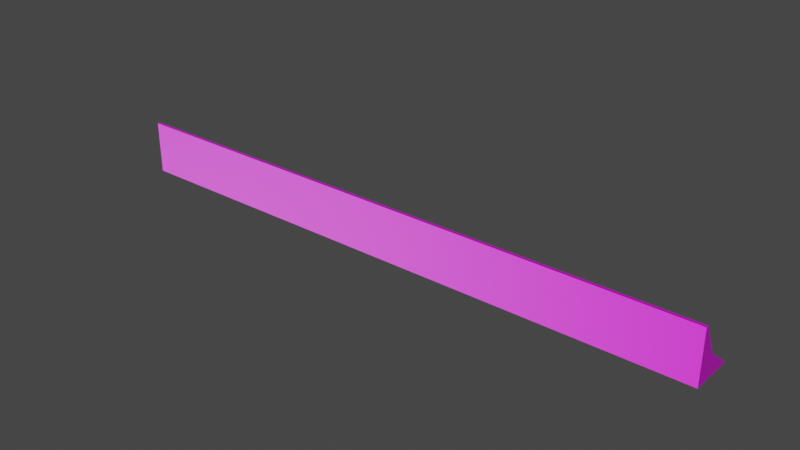 # Source: CeilingBaseBoard.blend  (saved by Blender 3.5.10; exported with 4.5.12 LTS)
import bpy
from mathutils import Matrix  # noqa: F401  (used for matrix-valued properties, if any)

bpy.ops.wm.read_factory_settings(use_empty=True)
scene = bpy.context.scene
scene.name = 'Scene'

# ---- collections
col_collection = bpy.data.collections.new('Collection'); scene.collection.children.link(col_collection)

# ---- images (referenced by path relative to the original .blend; pixels are not part of the script)
import os
ASSET_DIR = os.environ.get("B2B_ASSET_DIR", "")  # directory of the original .blend (textures are referenced by path, not embedded)
HERE = os.path.dirname(os.path.abspath(__file__))  # packed textures are extracted next to this script under _unpacked/

def load_image(name, relpath, width, height, colorspace="sRGB"):
    """Load a texture the original file referenced (path relative to the .blend, or extracted next to this script)."""
    p = next((c for c in (os.path.join(HERE, relpath), os.path.join(ASSET_DIR, relpath)) if relpath and os.path.exists(c)), "")
    if p:
        img = bpy.data.images.load(p, check_existing=True)
        img.name = name
    else:  # same state as the original file: an image datablock whose file is absent (Cycles renders it pink)
        img = bpy.data.images.new(name, width, height)
        img.source = "FILE"
        img.filepath = "//" + (relpath or name)
    img.colorspace_settings.name = colorspace
    return img
img_ceilingbaseboard_png = load_image('CeilingBaseBoard.png', 'CeilingBaseBoard.png', 1024, 1024, 'sRGB')
img_ceilingbaseboardnormalmap_png = load_image('CeilingBaseBoardNormalMap.png', 'CeilingBaseBoardNormalMap.png', 1024, 1024, 'sRGB')

# ---- materials (node trees are filled in below, after node groups)
mat_ceilingbaseboard = bpy.data.materials.new('CeilingBaseBoard')
mat_ceilingbaseboard.use_transparent_shadow = False

# ---- material node trees
mat_ceilingbaseboard.use_nodes = True; mat_ceilingbaseboard.node_tree.nodes.clear()
_N = mat_ceilingbaseboard.node_tree.nodes; _L = mat_ceilingbaseboard.node_tree.links
n0 = _N.new('ShaderNodeOutputMaterial'); n0.name = 'Material Output'; n0.location = (300, 300)
n1 = _N.new('ShaderNodeTexImage'); n1.name = 'Image Texture'; n1.location = (-455, 194)
n1.image = img_ceilingbaseboard_png
n2 = _N.new('ShaderNodeTexImage'); n2.name = 'Image Texture.001'; n2.location = (-513, -108)
n2.image = img_ceilingbaseboardnormalmap_png
n3 = _N.new('ShaderNodeBsdfPrincipled'); n3.name = 'Principled BSDF'; n3.location = (10, 300)
n3.distribution = 'GGX'
n3.subsurface_method = 'RANDOM_WALK_SKIN'
n3.inputs[3].default_value = 1.45
n3.inputs[27].default_value = (0.0, 0.0, 0.0, 1.0)
n3.inputs[28].default_value = 1.0
n4 = _N.new('ShaderNodeNormalMap'); n4.name = 'Normal Map'; n4.location = (-187, -165)
_L.new(n3.outputs[0], n0.inputs[0])
_L.new(n1.outputs[0], n3.inputs[0])
_L.new(n2.outputs[0], n4.inputs[1])
_L.new(n4.outputs[0], n3.inputs[5])
n0.is_active_output = True

# ---- world
world_world = bpy.data.worlds.new('World'); scene.world = world_world
world_world.use_nodes = True; world_world.node_tree.nodes.clear()
_N = world_world.node_tree.nodes; _L = world_world.node_tree.links
n0 = _N.new('ShaderNodeOutputWorld'); n0.name = 'World Output'; n0.location = (300, 300)
n1 = _N.new('ShaderNodeBackground'); n1.name = 'Background'; n1.location = (10, 300)
n1.inputs[0].default_value = (0.05088, 0.05088, 0.05088, 1.0)
_L.new(n1.outputs[0], n0.inputs[0])
n0.is_active_output = True
world_world.color = (0.05088, 0.05088, 0.05088)
world_world.use_sun_shadow = False
world_world.sun_shadow_jitter_overblur = 0.0

# ---- meshes
me_ceilingbaseboard = bpy.data.meshes.new('Ceilingbaseboard')
me_ceilingbaseboard.from_pydata([(0.25, -0.02104, 0.01096), (-0.25, -0.02104, 0.01096), (0.25, 0.02262, 0.01096), (-0.25, 0.02262, 0.01096), (-0.25, -0.02104, -0.02662), (-0.25, -0.003163, -0.003903), (-0.25, 0.02262, 0.0086), (0.25, -0.02104, -0.02662), (0.25, -0.003163, -0.003903), (0.25, 0.02262, 0.0086)], [], [(5, 4, 1), (3, 5, 1), (3, 6, 5), (8, 9, 2), (0, 8, 2), (0, 7, 8), (8, 5, 6), (9, 6, 3), (2, 9, 3), (1, 7, 0), (1, 4, 7), (6, 9, 8), (3, 1, 0), (0, 2, 3), (5, 8, 7), (7, 4, 5)])
_uv = me_ceilingbaseboard.uv_layers.new(name='UVMap')
_uv.uv.foreach_set('vector', [0.6392, 0.3175, 0.6134, 0.3503, 0.6134, 0.2961, 0.6764, 0.2961, 0.6392, 0.3175, 0.6134, 0.2961, 0.6764, 0.2961, 0.6764, 0.2995, 0.6392, 0.3175, 0.6392, 0.6351, 0.6764, 0.6532, 0.6764, 0.6566, 0.6134, 0.6566, 0.6392, 0.6351, 0.6764, 0.6566, 0.6134, 0.6566, 0.6134, 0.6024, 0.6392, 0.6351, 0.74, 0.4763, 0.74, -0.2446, 0.7803, -0.2446, 0.8218, 0.4763, 0.8218, -0.2446, 0.8252, -0.2446, 0.8252, 0.4763, 0.8218, 0.4763, 0.8252, -0.2446, 0.8252, 1.197, 0.771, 0.4763, 0.8252, 0.4763, 0.8252, 1.197, 0.771, 1.197, 0.771, 0.4763, 0.7803, -0.2446, 0.7803, 0.4763, 0.74, 0.4763, 0.6764, 1.197, 0.6134, 1.197, 0.6134, 0.4763, 0.6134, 0.4763, 0.6764, 0.4763, 0.6764, 1.197, 0.74, -0.2446, 0.74, 0.4763, 0.6994, 0.4763, 0.6994, 0.4763, 0.6994, -0.2446, 0.74, -0.2446])
me_ceilingbaseboard.materials.append(mat_ceilingbaseboard)
me_ceilingbaseboard.update()
me_ceilingbaseboard.normals_split_custom_set([tuple(v) for v in zip(*[iter([-1.0, 0.0, 0.0, -1.0, 0.0, 0.0, -1.0, 0.0, 0.0, -1.0, 0.0, 0.0, -1.0, 0.0, 0.0, -1.0, 0.0, 0.0, -1.0, 0.0, 0.0, -1.0, 0.0, 0.0, -1.0, 0.0, 0.0, 1.0, 0.0, 0.0, 1.0, 0.0, 0.0, 1.0, 0.0, 0.0, 1.0, 0.0, 0.0, 1.0, 0.0, 0.0, 1.0, 0.0, 0.0, 1.0, 0.0, 0.0, 1.0, 0.0, 0.0, 1.0, 0.0, 0.0, 0.0, 0.4363, -0.8998, 0.0, 0.4363, -0.8998, 0.0, 0.4363, -0.8998, 0.0, 1.0, 0.0, 0.0, 1.0, 0.0, 0.0, 1.0, 0.0, 0.0, 1.0, 0.0, 0.0, 1.0, 0.0, 0.0, 1.0, 0.0, 0.0, -1.0, 0.0, 0.0, -1.0, 0.0, 0.0, -1.0, 0.0, 0.0, -1.0, 0.0, 0.0, -1.0, 0.0, 0.0, -1.0, 0.0, 0.0, 0.4363, -0.8998, 0.0, 0.4363, -0.8998, 0.0, 0.4363, -0.8998, 0.0, 0.0, 1.0, 0.0, 0.0, 1.0, 0.0, 0.0, 1.0, 0.0, 0.0, 1.0, 0.0, 0.0, 1.0, 0.0, 0.0, 1.0, 0.0, 0.7858, -0.6185, 0.0, 0.7858, -0.6185, 0.0, 0.7858, -0.6185, 0.0, 0.7858, -0.6185, 0.0, 0.7858, -0.6185, 0.0, 0.7858, -0.6185])] * 3)])

# ---- objects
ob_ceilingbaseboard = bpy.data.objects.new('Ceilingbaseboard', me_ceilingbaseboard)

# ---- transforms, parenting, visibility, modifiers, constraints
ob_ceilingbaseboard.location = (0.0, 0.0, 0.0)
ob_ceilingbaseboard.rotation_euler = (1.571, -0.0, 0.0)

# ---- collection membership
col_collection.objects.link(ob_ceilingbaseboard)

# ---- scene / render settings (as saved in the file)
scene.frame_start = 1; scene.frame_end = 250; scene.frame_set(1)
scene.render.engine = 'BLENDER_EEVEE_NEXT'
scene.cycles.sampling_pattern = 'TABULATED_SOBOL'
scene.view_settings.view_transform = 'Filmic'
bpy.context.view_layer.update()

# ---- added for rendering (the .blend has no active camera and no usable light): camera, sun
cam_auto = bpy.data.cameras.new('AutoCamera')
cam_auto.lens = 50.0
cam_auto.sensor_width = 36.0
cam_auto.clip_end = 1000.0
ob_auto_camera = bpy.data.objects.new('AutoCamera', cam_auto)
scene.collection.objects.link(ob_auto_camera)
ob_auto_camera.location = (0.465673, -0.550979, 0.373329)
ob_auto_camera.rotation_euler = (1.09748, -7.21219e-08, 0.694738)
scene.camera = ob_auto_camera
light_auto_sun = bpy.data.lights.new('AutoSun', 'SUN')
light_auto_sun.energy = 3.0
light_auto_sun.angle = 0.0523599
ob_auto_sun = bpy.data.objects.new('AutoSun', light_auto_sun)
scene.collection.objects.link(ob_auto_sun)
ob_auto_sun.rotation_euler = (0.872665, 0.174533, 0.523599)
bpy.context.view_layer.update()
